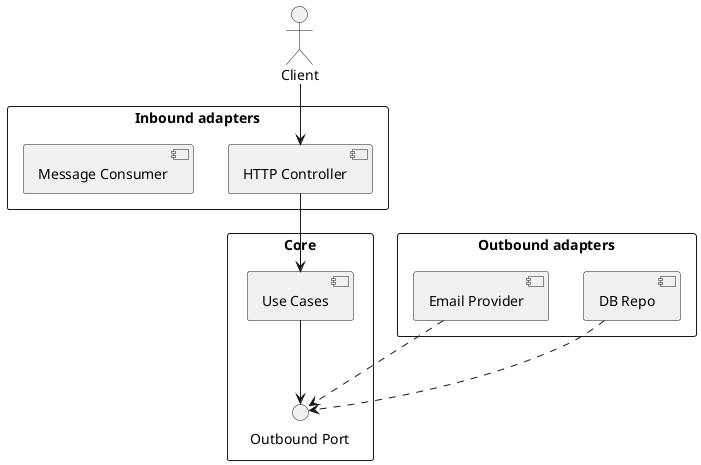

The diagram above was rendered by PlantUML. Its source (embedded in the PNG):
@startuml "Hexagonal Architecture"
actor Client
rectangle "Inbound adapters" {
  [HTTP Controller]
  [Message Consumer]
}
rectangle "Core" {
  [Use Cases]
  interface "Outbound Port" as OP
}
rectangle "Outbound adapters" {
  [DB Repo] ..> OP
  [Email Provider] ..> OP
}
Client --> [HTTP Controller]
[HTTP Controller] --> [Use Cases]
[Use Cases] --> OP
@enduml